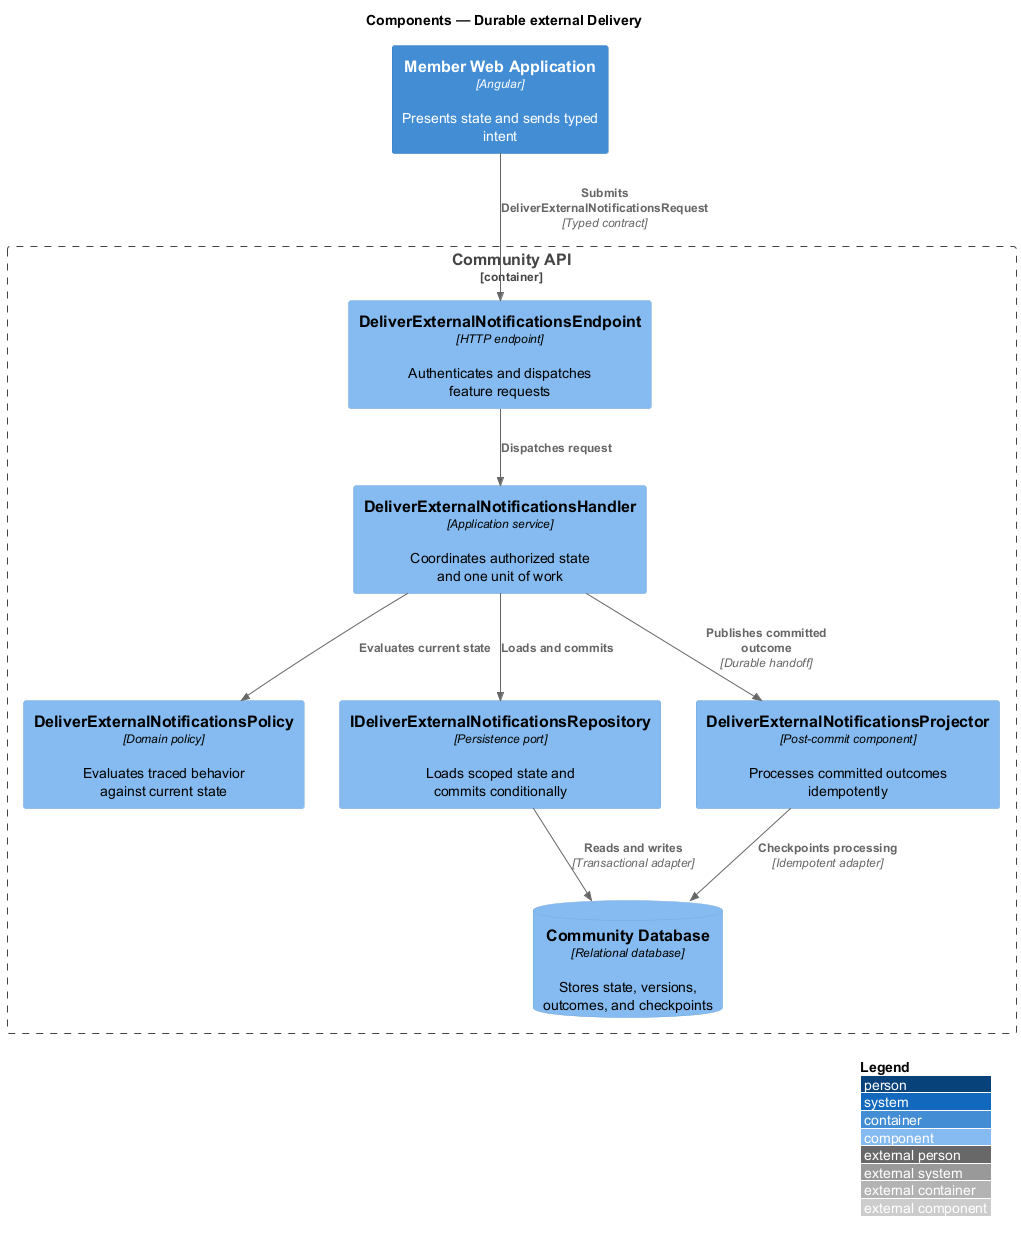

The diagram above was rendered by PlantUML. Its source (embedded in the PNG):
@startuml
!include <C4/C4_Component>
LAYOUT_WITH_LEGEND()
title Components — Durable external Delivery

Container(frontend, "Member Web Application", "Angular", "Presents state and sends typed intent")
Container_Boundary(backend, "Community API") {
  Component(endpoint, "DeliverExternalNotificationsEndpoint", "HTTP endpoint", "Authenticates and dispatches feature requests")
  Component(handler, "DeliverExternalNotificationsHandler", "Application service", "Coordinates authorized state and one unit of work")
  Component(policy, "DeliverExternalNotificationsPolicy", "Domain policy", "Evaluates traced behavior against current state")
  Component(repository, "IDeliverExternalNotificationsRepository", "Persistence port", "Loads scoped state and commits conditionally")
  Component(projector, "DeliverExternalNotificationsProjector", "Post-commit component", "Processes committed outcomes idempotently")
  ComponentDb(store, "Community Database", "Relational database", "Stores state, versions, outcomes, and checkpoints")
}

Rel(frontend, endpoint, "Submits DeliverExternalNotificationsRequest", "Typed contract")
Rel(endpoint, handler, "Dispatches request")
Rel(handler, policy, "Evaluates current state")
Rel(handler, repository, "Loads and commits")
Rel(repository, store, "Reads and writes", "Transactional adapter")
Rel(handler, projector, "Publishes committed outcome", "Durable handoff")
Rel(projector, store, "Checkpoints processing", "Idempotent adapter")
@enduml